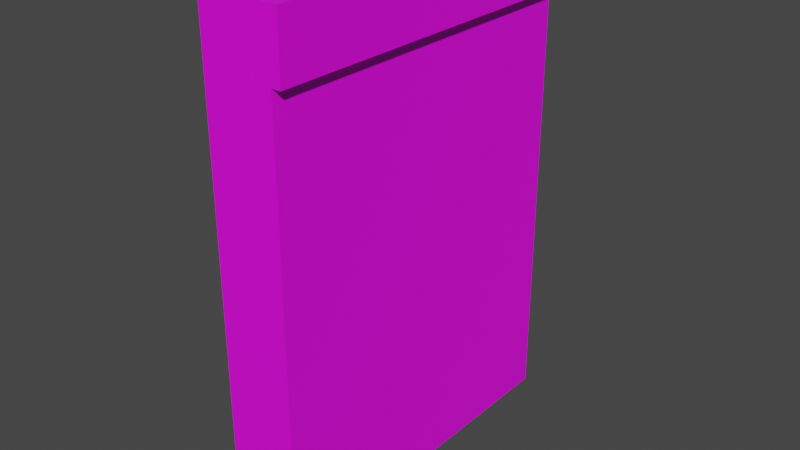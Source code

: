 # Source: Wall_E.blend  (saved by Blender 3.5.10; exported with 4.5.12 LTS)
import bpy
from mathutils import Matrix  # noqa: F401  (used for matrix-valued properties, if any)

bpy.ops.wm.read_factory_settings(use_empty=True)
scene = bpy.context.scene
scene.name = 'Scene'

# ---- collections
col_collection = bpy.data.collections.new('Collection'); scene.collection.children.link(col_collection)

# ---- images (referenced by path relative to the original .blend; pixels are not part of the script)
import os
ASSET_DIR = os.environ.get("B2B_ASSET_DIR", "")  # directory of the original .blend (textures are referenced by path, not embedded)
HERE = os.path.dirname(os.path.abspath(__file__))  # packed textures are extracted next to this script under _unpacked/

def load_image(name, relpath, width, height, colorspace="sRGB"):
    """Load a texture the original file referenced (path relative to the .blend, or extracted next to this script)."""
    p = next((c for c in (os.path.join(HERE, relpath), os.path.join(ASSET_DIR, relpath)) if relpath and os.path.exists(c)), "")
    if p:
        img = bpy.data.images.load(p, check_existing=True)
        img.name = name
    else:  # same state as the original file: an image datablock whose file is absent (Cycles renders it pink)
        img = bpy.data.images.new(name, width, height)
        img.source = "FILE"
        img.filepath = "//" + (relpath or name)
    img.colorspace_settings.name = colorspace
    return img
img_uv_grid = load_image('UV_Grid', '', 1024, 1024, 'sRGB')

# ---- materials (node trees are filled in below, after node groups)
mat_material_001 = bpy.data.materials.new('Material.001')
mat_material_001.use_transparent_shadow = False

# ---- material node trees
mat_material_001.use_nodes = True; mat_material_001.node_tree.nodes.clear()
_N = mat_material_001.node_tree.nodes; _L = mat_material_001.node_tree.links
n0 = _N.new('ShaderNodeBsdfPrincipled'); n0.name = 'Principled BSDF'; n0.location = (10, 300)
n0.distribution = 'GGX'
n0.subsurface_method = 'RANDOM_WALK_SKIN'
n0.inputs[3].default_value = 1.45
n0.inputs[27].default_value = (0.0, 0.0, 0.0, 1.0)
n0.inputs[28].default_value = 1.0
n1 = _N.new('ShaderNodeOutputMaterial'); n1.name = 'Material Output'; n1.location = (300, 300)
n2 = _N.new('ShaderNodeTexImage'); n2.name = 'Image Texture'; n2.location = (-280, 280)
n2.image = img_uv_grid
_L.new(n0.outputs[0], n1.inputs[0])
_L.new(n2.outputs[0], n0.inputs[0])
n1.is_active_output = True

# ---- world
world_world = bpy.data.worlds.new('World'); scene.world = world_world
world_world.use_nodes = True; world_world.node_tree.nodes.clear()
_N = world_world.node_tree.nodes; _L = world_world.node_tree.links
n0 = _N.new('ShaderNodeOutputWorld'); n0.name = 'World Output'; n0.location = (300, 300)
n1 = _N.new('ShaderNodeBackground'); n1.name = 'Background'; n1.location = (10, 300)
n1.inputs[0].default_value = (0.05088, 0.05088, 0.05088, 1.0)
_L.new(n1.outputs[0], n0.inputs[0])
n0.is_active_output = True
world_world.color = (0.05088, 0.05088, 0.05088)
world_world.use_sun_shadow = False
world_world.sun_shadow_jitter_overblur = 0.0

# ---- meshes
me_cube_041 = bpy.data.meshes.new('Cube.041')
me_cube_041.from_pydata([(-1.0, -5.0, 0.0), (-1.0, -5.0, 14.0), (-1.0, 5.0, 0.0), (-1.0, 5.0, 14.0), (1.0, -5.0, 0.0), (1.0, -5.0, 14.0), (1.0, 5.0, 0.0), (1.0, 5.0, 14.0), (-1.0, -5.0, 12.27), (-1.0, 5.0, 12.27), (1.0, 5.0, 12.27), (1.0, -5.0, 12.27), (1.264, 5.0, 14.0), (1.264, -5.0, 14.0), (1.264, 5.0, 12.27), (1.264, -5.0, 12.27)], [], [(8, 1, 3, 9), (9, 3, 7, 10), (11, 10, 14, 15), (2, 6, 4, 0), (7, 3, 1, 5), (11, 5, 1, 8), (4, 11, 8, 0), (6, 10, 11, 4), (2, 9, 10, 6), (0, 8, 9, 2), (14, 12, 13, 15), (5, 11, 15, 13), (7, 5, 13, 12), (10, 7, 12, 14)])
_uv = me_cube_041.uv_layers.new(name='UVMap')
_uv.uv.foreach_set('vector', [0.2449, 0.9072, 0.1746, 0.9072, 0.1746, 0.5002, 0.2449, 0.5002, 0.9998, 0.4998, 0.9998, 0.57, 0.9184, 0.57, 0.9184, 0.4998, 0.3267, 0.5002, 0.3267, 0.9072, 0.316, 0.9072, 0.316, 0.5002, 0.0928, 0.5002, 0.1742, 0.5002, 0.1742, 0.9072, 0.0928, 0.9072, 0.08161, 0.9072, 0.0002141, 0.9072, 0.000214, 0.5002, 0.08161, 0.5002, 0.8964, 0.4998, 0.8964, 0.57, 0.815, 0.57, 0.815, 0.4998, 0.8964, 0.000214, 0.8964, 0.4998, 0.815, 0.4998, 0.815, 0.000214, 0.4072, 0.000214, 0.4072, 0.4998, 0.000214, 0.4998, 0.000214, 0.000214, 0.9998, 0.000214, 0.9998, 0.4998, 0.9184, 0.4998, 0.9184, 0.000214, 0.8146, 0.000214, 0.8146, 0.4998, 0.4076, 0.4998, 0.4076, 0.0002141, 0.2453, 0.5002, 0.3155, 0.5002, 0.3155, 0.9072, 0.2453, 0.9072, 0.8964, 0.57, 0.8964, 0.4998, 0.9072, 0.4998, 0.9072, 0.57, 0.08161, 0.9072, 0.08161, 0.5002, 0.09237, 0.5002, 0.09237, 0.9072, 0.9184, 0.4998, 0.9184, 0.57, 0.9076, 0.57, 0.9076, 0.4998])
me_cube_041.materials.append(mat_material_001)
me_cube_041.update()

# ---- objects
ob_wall_e = bpy.data.objects.new('Wall_E', me_cube_041)

# ---- transforms, parenting, visibility, modifiers, constraints
ob_wall_e.location = (0.0, 0.0, 0.0)

# ---- collection membership
col_collection.objects.link(ob_wall_e)

# ---- scene / render settings (as saved in the file)
scene.frame_start = 1; scene.frame_end = 250; scene.frame_set(1)
scene.render.engine = 'BLENDER_EEVEE_NEXT'
scene.cycles.sampling_pattern = 'TABULATED_SOBOL'
scene.view_settings.view_transform = 'Filmic'
bpy.context.view_layer.update()

# ---- added for rendering (the .blend has no active camera and no usable light): camera, sun
cam_auto = bpy.data.cameras.new('AutoCamera')
cam_auto.lens = 50.0
cam_auto.sensor_width = 36.0
cam_auto.clip_end = 1000.0
ob_auto_camera = bpy.data.objects.new('AutoCamera', cam_auto)
scene.collection.objects.link(ob_auto_camera)
ob_auto_camera.location = (16.1876, -19.2665, 19.8443)
ob_auto_camera.rotation_euler = (1.09748, -7.21219e-08, 0.694738)
scene.camera = ob_auto_camera
light_auto_sun = bpy.data.lights.new('AutoSun', 'SUN')
light_auto_sun.energy = 3.0
light_auto_sun.angle = 0.0523599
ob_auto_sun = bpy.data.objects.new('AutoSun', light_auto_sun)
scene.collection.objects.link(ob_auto_sun)
ob_auto_sun.rotation_euler = (0.872665, 0.174533, 0.523599)
bpy.context.view_layer.update()
